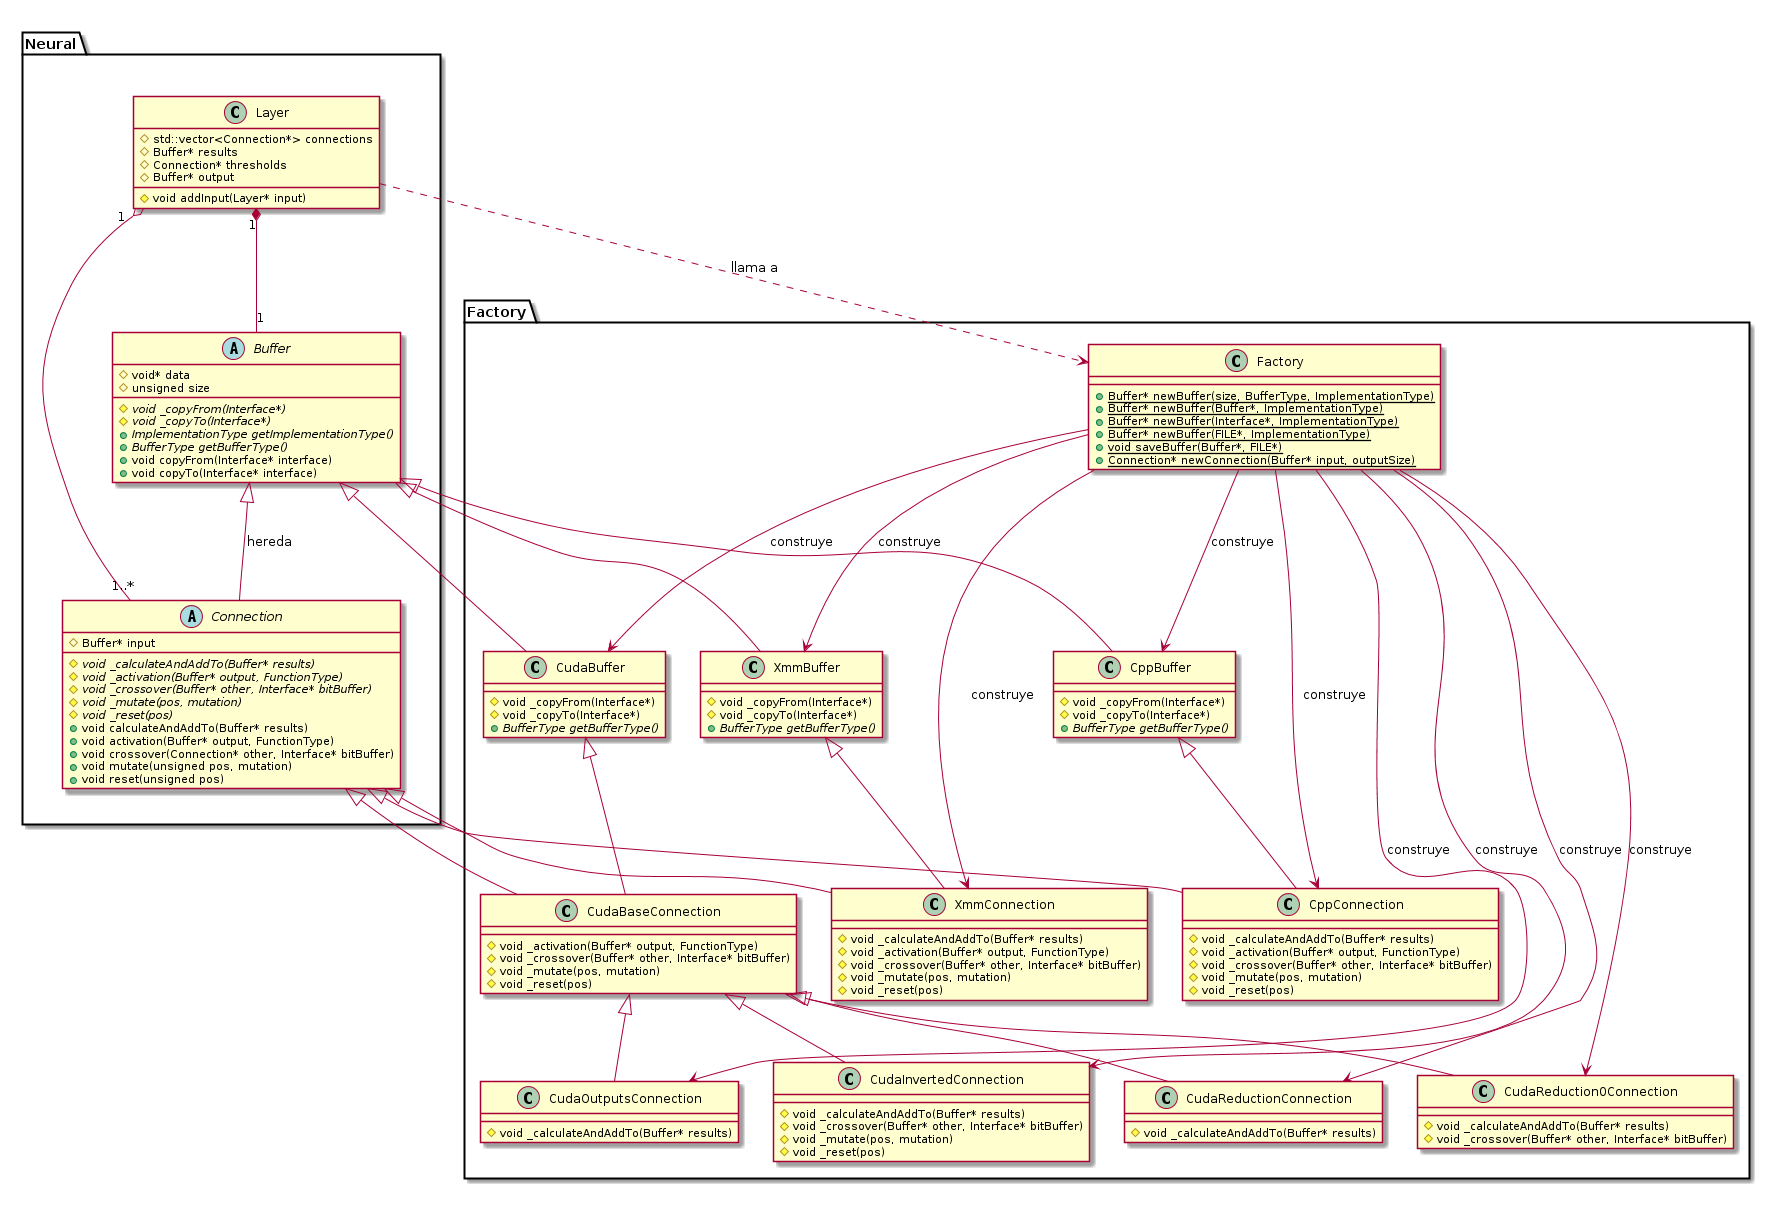

The diagram above was rendered by PlantUML. Its source (embedded in the PNG):
@startuml img/uml/classFactory.png

package "Neural"{

Layer "1" o-- "1..*" Connection

Layer "1" *-- "1" Buffer

Buffer <|-- Connection : hereda

abstract class Buffer{
    #void* data
    #unsigned size
    #{abstract} void _copyFrom(Interface*)
    #{abstract} void _copyTo(Interface*)
    +{abstract} ImplementationType getImplementationType()
    +{abstract} BufferType getBufferType()
    +void copyFrom(Interface* interface)
    +void copyTo(Interface* interface)
}

abstract class Connection{
    #Buffer* input

    #{abstract} void _calculateAndAddTo(Buffer* results)
    #{abstract} void _activation(Buffer* output, FunctionType)
    #{abstract} void _crossover(Buffer* other, Interface* bitBuffer)
    #{abstract} void _mutate(pos, mutation)
    #{abstract} void _reset(pos)
    +void calculateAndAddTo(Buffer* results)
    +void activation(Buffer* output, FunctionType)
    +void crossover(Connection* other, Interface* bitBuffer)
    +void mutate(unsigned pos, mutation)
    +void reset(unsigned pos)
}

class Layer{
    #std::vector<Connection*> connections
    #Buffer* results
    #Connection* thresholds
    #Buffer* output
    #void addInput(Layer* input)
}

}

package "Factory" as FactoryPkg{

Layer ..> Factory : llama a

Factory --> CppBuffer : construye
Factory --> XmmBuffer : construye
Factory --> CudaBuffer : construye
Factory --> CppConnection : construye
Factory --> XmmConnection : construye
Factory --> CudaReduction0Connection : construye
Factory --> CudaReductionConnection : construye
Factory --> CudaOutputsConnection : construye
Factory --> CudaInvertedConnection : construye

Buffer <|-- CppBuffer
Buffer <|-- XmmBuffer
Buffer <|-- CudaBuffer 

Connection <|-- CppConnection
Connection <|-- XmmConnection
Connection <|-- CudaBaseConnection

CppBuffer <|-- CppConnection
XmmBuffer <|-- XmmConnection
CudaBuffer <|-- CudaBaseConnection
CudaBaseConnection <|-- CudaReduction0Connection
CudaBaseConnection <|-- CudaReductionConnection
CudaBaseConnection <|-- CudaOutputsConnection
CudaBaseConnection <|-- CudaInvertedConnection

class Factory {
    +{static} Buffer* newBuffer(size, BufferType, ImplementationType)
    +{static} Buffer* newBuffer(Buffer*, ImplementationType)
    +{static} Buffer* newBuffer(Interface*, ImplementationType)
    +{static} Buffer* newBuffer(FILE*, ImplementationType)
    +{static} void saveBuffer(Buffer*, FILE*)
    +{static} Connection* newConnection(Buffer* input, outputSize)
}
class CppBuffer{
    #void _copyFrom(Interface*)
    #void _copyTo(Interface*)
    +{abstract} BufferType getBufferType()
}
class XmmBuffer{
    #void _copyFrom(Interface*)
    #void _copyTo(Interface*)
    +{abstract} BufferType getBufferType()
}
class CudaBuffer{
    #void _copyFrom(Interface*)
    #void _copyTo(Interface*)
    +{abstract} BufferType getBufferType()
}
class CppConnection{
    #void _calculateAndAddTo(Buffer* results)
    #void _activation(Buffer* output, FunctionType)
    #void _crossover(Buffer* other, Interface* bitBuffer)
    #void _mutate(pos, mutation)
    #void _reset(pos)
}
class XmmConnection{
    #void _calculateAndAddTo(Buffer* results)
    #void _activation(Buffer* output, FunctionType)
    #void _crossover(Buffer* other, Interface* bitBuffer)
    #void _mutate(pos, mutation)
    #void _reset(pos)
}
class CudaBaseConnection{
    #void _activation(Buffer* output, FunctionType)
    #void _crossover(Buffer* other, Interface* bitBuffer)
    #void _mutate(pos, mutation)
    #void _reset(pos)
}
class CudaReduction0Connection{
    #void _calculateAndAddTo(Buffer* results)
    #void _crossover(Buffer* other, Interface* bitBuffer)
}
class CudaReductionConnection{
    #void _calculateAndAddTo(Buffer* results)
}
class CudaOutputsConnection{
    #void _calculateAndAddTo(Buffer* results)
}
class CudaInvertedConnection{
    #void _calculateAndAddTo(Buffer* results)
    #void _crossover(Buffer* other, Interface* bitBuffer)
    #void _mutate(pos, mutation)
    #void _reset(pos)
}

}

@enduml